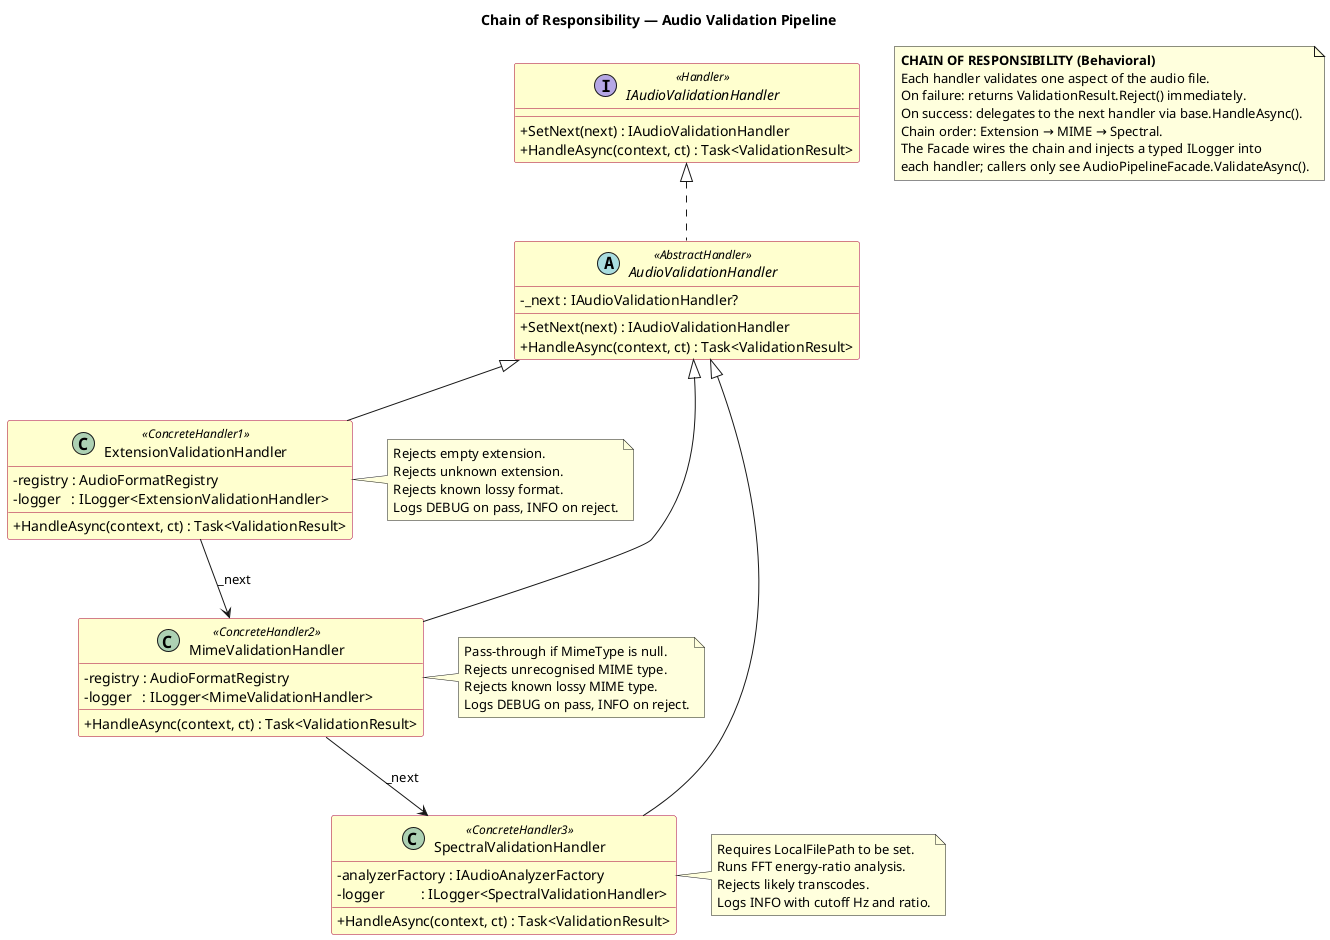

The diagram above was rendered by PlantUML. Its source (embedded in the PNG):
@startuml ChainOfResponsibility_ValidationPipeline
' If any modifications are done to the classes participating in this pattern,
' this diagram must be updated accordingly.

title Chain of Responsibility — Audio Validation Pipeline

skinparam classAttributeIconSize 0
skinparam class {
  BackgroundColor #FEFECE
  BorderColor #A80036
}

note as N1
  <b>CHAIN OF RESPONSIBILITY (Behavioral)</b>
  Each handler validates one aspect of the audio file.
  On failure: returns ValidationResult.Reject() immediately.
  On success: delegates to the next handler via base.HandleAsync().
  Chain order: Extension → MIME → Spectral.
  The Facade wires the chain and injects a typed ILogger into
  each handler; callers only see AudioPipelineFacade.ValidateAsync().
end note

interface IAudioValidationHandler << Handler >> {
  + SetNext(next) : IAudioValidationHandler
  + HandleAsync(context, ct) : Task<ValidationResult>
}

abstract class AudioValidationHandler << AbstractHandler >> {
  - _next : IAudioValidationHandler?
  + SetNext(next) : IAudioValidationHandler
  + HandleAsync(context, ct) : Task<ValidationResult>
}

class ExtensionValidationHandler << ConcreteHandler1 >> {
  - registry : AudioFormatRegistry
  - logger   : ILogger<ExtensionValidationHandler>
  + HandleAsync(context, ct) : Task<ValidationResult>
}

note right of ExtensionValidationHandler
  Rejects empty extension.
  Rejects unknown extension.
  Rejects known lossy format.
  Logs DEBUG on pass, INFO on reject.
end note

class MimeValidationHandler << ConcreteHandler2 >> {
  - registry : AudioFormatRegistry
  - logger   : ILogger<MimeValidationHandler>
  + HandleAsync(context, ct) : Task<ValidationResult>
}

note right of MimeValidationHandler
  Pass-through if MimeType is null.
  Rejects unrecognised MIME type.
  Rejects known lossy MIME type.
  Logs DEBUG on pass, INFO on reject.
end note

class SpectralValidationHandler << ConcreteHandler3 >> {
  - analyzerFactory : IAudioAnalyzerFactory
  - logger          : ILogger<SpectralValidationHandler>
  + HandleAsync(context, ct) : Task<ValidationResult>
}

note right of SpectralValidationHandler
  Requires LocalFilePath to be set.
  Runs FFT energy-ratio analysis.
  Rejects likely transcodes.
  Logs INFO with cutoff Hz and ratio.
end note

IAudioValidationHandler    <|.. AudioValidationHandler
AudioValidationHandler     <|-- ExtensionValidationHandler
AudioValidationHandler     <|-- MimeValidationHandler
AudioValidationHandler     <|-- SpectralValidationHandler
ExtensionValidationHandler --> MimeValidationHandler     : _next
MimeValidationHandler      --> SpectralValidationHandler : _next

@enduml